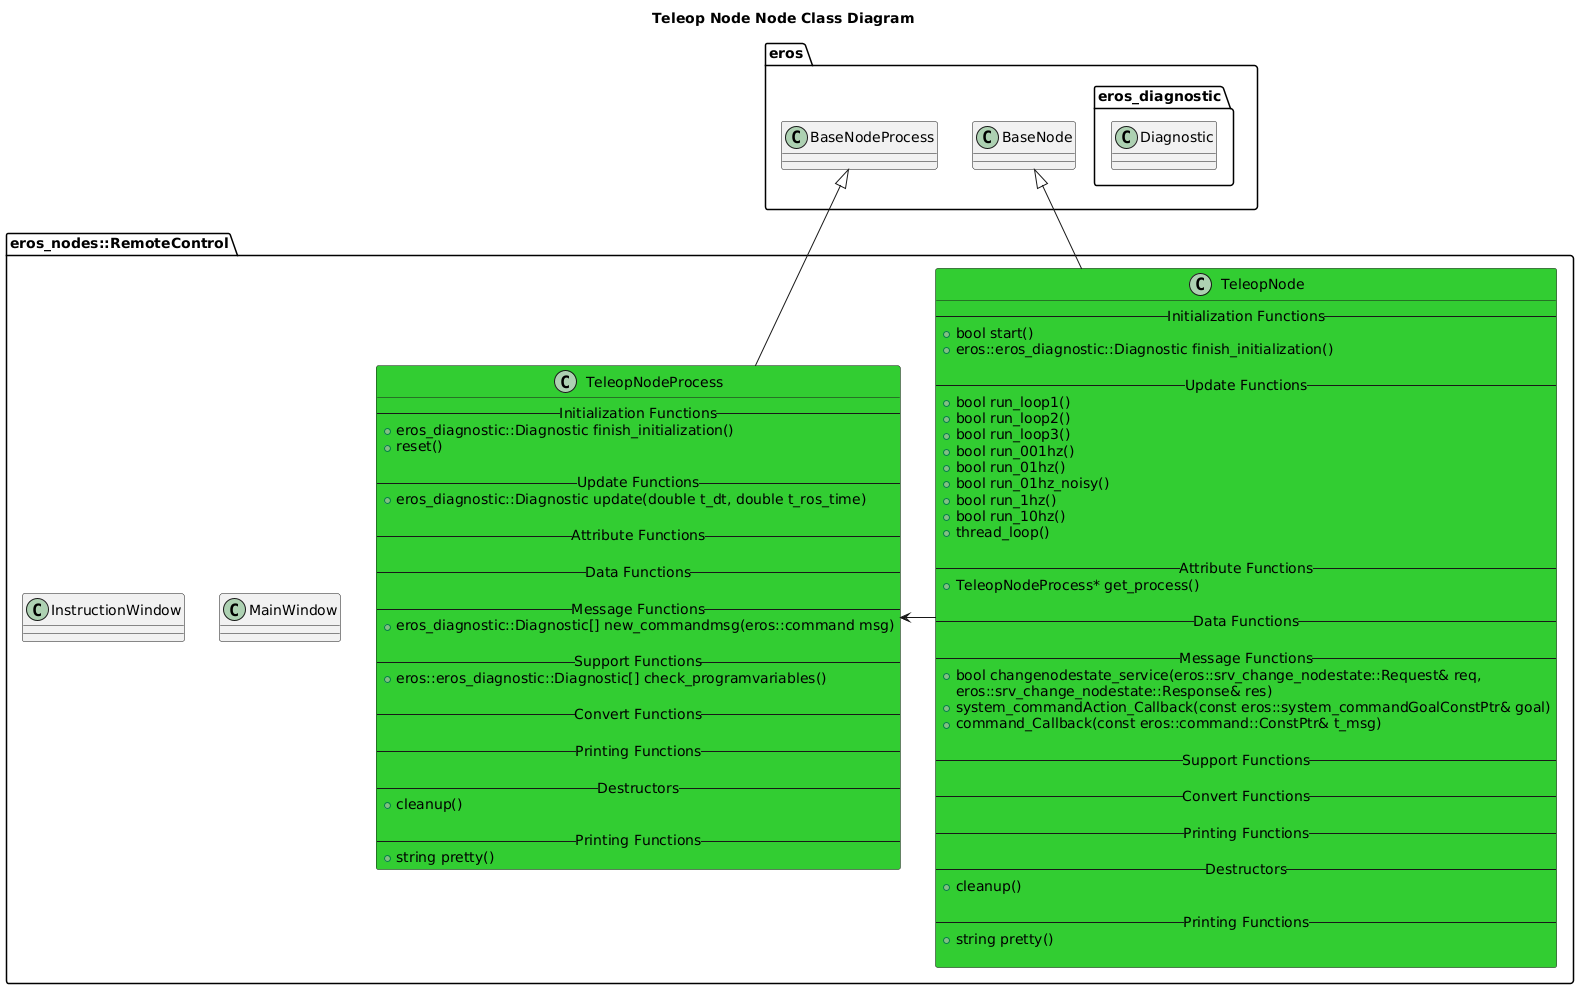

The diagram above was rendered by PlantUML. Its source (embedded in the PNG):
@startuml
title Teleop Node Node Class Diagram
package eros {
    class BaseNode
    class BaseNodeProcess
    namespace eros_diagnostic {
        class Diagnostic
    }
}

namespace eros_nodes::RemoteControl {
    class MainWindow
    class InstructionWindow
    class TeleopNode #LimeGreen {
        -- Initialization Functions --
        +bool start()
        +eros::eros_diagnostic::Diagnostic finish_initialization()

        -- Update Functions --
        +bool run_loop1()
        +bool run_loop2()
        +bool run_loop3()
        +bool run_001hz()
        +bool run_01hz()
        +bool run_01hz_noisy()
        +bool run_1hz()
        +bool run_10hz()
        +thread_loop()

        -- Attribute Functions --
        +TeleopNodeProcess* get_process()

        -- Data Functions --

        -- Message Functions --
        +bool changenodestate_service(eros::srv_change_nodestate::Request& req,
                                    eros::srv_change_nodestate::Response& res)
        +system_commandAction_Callback(const eros::system_commandGoalConstPtr& goal)
        +command_Callback(const eros::command::ConstPtr& t_msg)

        -- Support Functions --

        -- Convert Functions --
        
        -- Printing Functions --

        -- Destructors --
        +cleanup()

        -- Printing Functions --
        +string pretty()

    }
    class TeleopNodeProcess #LimeGreen {
        -- Initialization Functions --
        +eros_diagnostic::Diagnostic finish_initialization()
        +reset()

        -- Update Functions --
        +eros_diagnostic::Diagnostic update(double t_dt, double t_ros_time)

        -- Attribute Functions --

        -- Data Functions --

        -- Message Functions --
        +eros_diagnostic::Diagnostic[] new_commandmsg(eros::command msg)

        -- Support Functions --
        +eros::eros_diagnostic::Diagnostic[] check_programvariables()

        -- Convert Functions --
        
        -- Printing Functions --

        -- Destructors --
        +cleanup()

        -- Printing Functions --
        +string pretty()
    }

    BaseNode <|-- TeleopNode
    BaseNodeProcess <|-- TeleopNodeProcess
    TeleopNode -> TeleopNodeProcess 
}

@enduml